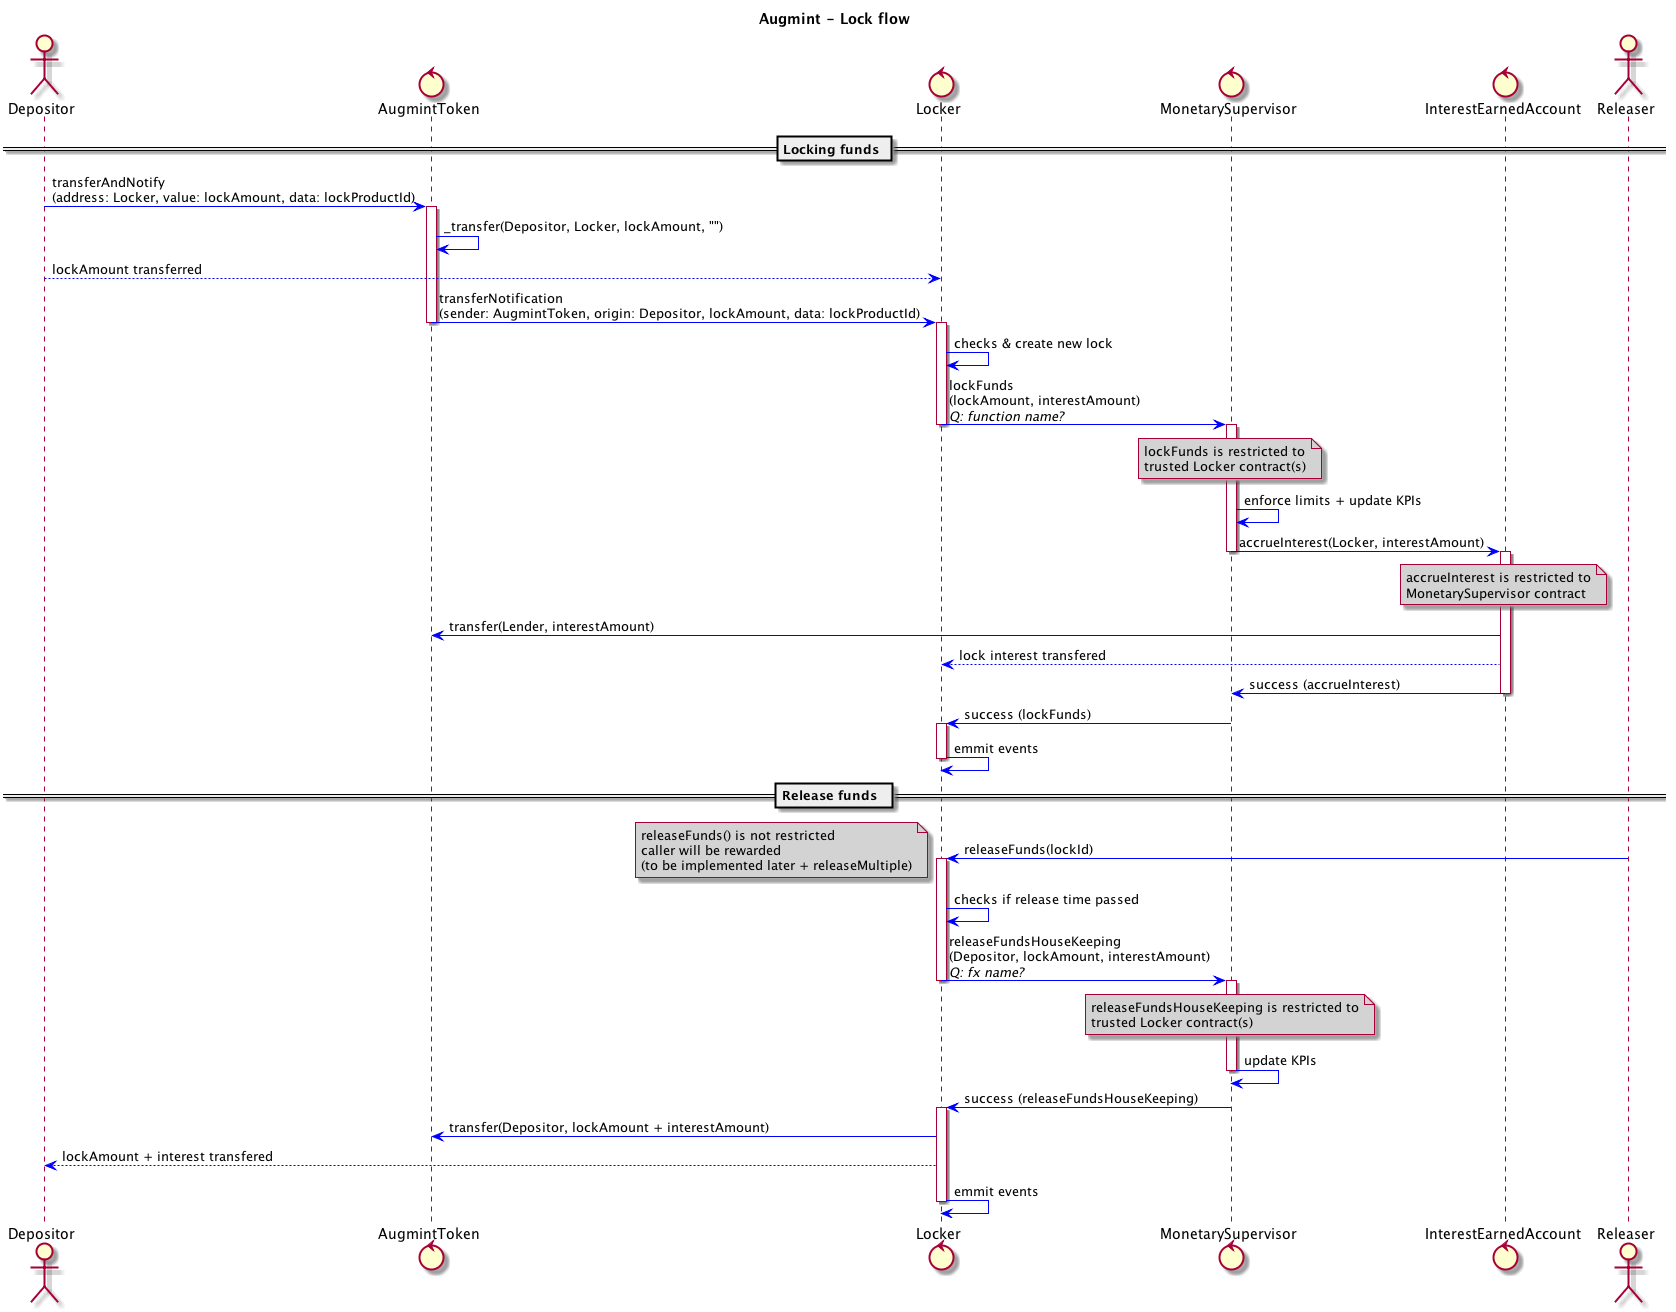

The diagram above was rendered by PlantUML. Its source (embedded in the PNG):
@startuml
title **Augmint** - Lock flow
skinparam ArrowColor #blue
skinparam noteBackgroundColor #lightgrey

actor Depositor
control AugmintToken
control Locker
control MonetarySupervisor
control InterestEarnedAccount
actor Releaser

== Locking funds ==
Depositor -> AugmintToken : transferAndNotify\n(address: Locker, value: lockAmount, data: lockProductId)

activate AugmintToken
    AugmintToken -> AugmintToken : _transfer(Depositor, Locker, lockAmount, "")
    Depositor --> Locker : lockAmount transferred
    AugmintToken -> Locker : transferNotification\n(sender: AugmintToken, origin: Depositor, lockAmount, data: lockProductId)
deactivate AugmintToken

activate Locker
    Locker -> Locker : checks & create new lock
    Locker -> MonetarySupervisor : lockFunds\n(lockAmount, interestAmount)\n//Q: function name?//
    note over MonetarySupervisor
        lockFunds is restricted to
        trusted Locker contract(s)
    end note
deactivate Locker

activate MonetarySupervisor
    MonetarySupervisor -> MonetarySupervisor : enforce limits + update KPIs
    MonetarySupervisor -> InterestEarnedAccount : accrueInterest(Locker, interestAmount)
deactivate MonetarySupervisor

activate InterestEarnedAccount
    note over InterestEarnedAccount
        accrueInterest is restricted to
        MonetarySupervisor contract
    end note
    InterestEarnedAccount -> AugmintToken : transfer(Lender, interestAmount)
    InterestEarnedAccount --> Locker : lock interest transfered
    InterestEarnedAccount -> MonetarySupervisor : success (accrueInterest)
deactivate InterestEarnedAccount

MonetarySupervisor -> Locker : success (lockFunds)

activate Locker
    Locker -> Locker : emmit events
deactivate Locker

== Release funds  ==
Releaser -> Locker : releaseFunds(lockId)
note left
    releaseFunds() is not restricted
    caller will be rewarded
    (to be implemented later + releaseMultiple)
end note

activate Locker
    Locker -> Locker : checks if release time passed
    Locker -> MonetarySupervisor : releaseFundsHouseKeeping\n(Depositor, lockAmount, interestAmount)\n//Q: fx name?//
deactivate Locker

activate MonetarySupervisor
    note over MonetarySupervisor
        releaseFundsHouseKeeping is restricted to
        trusted Locker contract(s)
    end note
    MonetarySupervisor -> MonetarySupervisor : update KPIs
deactivate MonetarySupervisor

MonetarySupervisor -> Locker : success (releaseFundsHouseKeeping)

activate Locker
    Locker -> AugmintToken : transfer(Depositor, lockAmount + interestAmount)
    Locker --> Depositor : lockAmount + interest transfered
Locker -> Locker : emmit events
deactivate Locker
@enduml